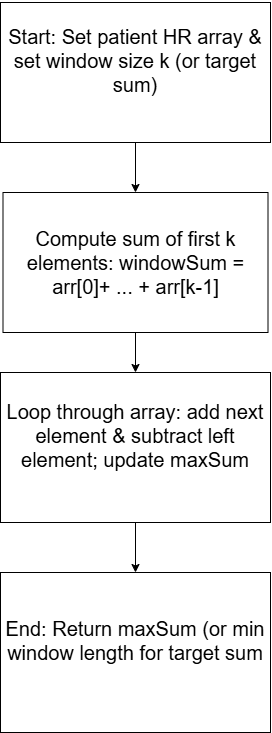

The diagram above was exported from draw.io. Its source (the exported page's mxGraphModel, read from the mxfile embedded in the PNG):
<mxGraphModel dx="934" dy="735" grid="1" gridSize="10" guides="1" tooltips="1" connect="1" arrows="1" fold="1" page="1" pageScale="1" pageWidth="850" pageHeight="1100" math="0" shadow="0">
  <root>
    <mxCell id="0" />
    <mxCell id="1" parent="0" />
    <mxCell id="Q2mWHICplAlLGm548GYY-8" edge="1" parent="1" source="Q2mWHICplAlLGm548GYY-1" style="edgeStyle=orthogonalEdgeStyle;rounded=0;orthogonalLoop=1;jettySize=auto;html=1;entryX=0.5;entryY=0;entryDx=0;entryDy=0;fontFamily=Helvetica;fontSize=20;fontColor=default;" target="Q2mWHICplAlLGm548GYY-4">
      <mxGeometry relative="1" as="geometry" />
    </mxCell>
    <mxCell id="Q2mWHICplAlLGm548GYY-1" parent="1" style="rounded=0;whiteSpace=wrap;html=1;fontSize=20;" value="&#10;Loop through array: add next element &amp;amp; subtract left element; update maxSum&#10;&#10;" vertex="1">
      <mxGeometry height="150" width="270" x="310" y="390" as="geometry" />
    </mxCell>
    <mxCell id="Q2mWHICplAlLGm548GYY-7" edge="1" parent="1" source="Q2mWHICplAlLGm548GYY-2" style="edgeStyle=orthogonalEdgeStyle;rounded=0;orthogonalLoop=1;jettySize=auto;html=1;exitX=0.5;exitY=1;exitDx=0;exitDy=0;entryX=0.5;entryY=0;entryDx=0;entryDy=0;fontFamily=Helvetica;fontSize=20;fontColor=default;" target="Q2mWHICplAlLGm548GYY-1">
      <mxGeometry relative="1" as="geometry" />
    </mxCell>
    <mxCell id="Q2mWHICplAlLGm548GYY-2" parent="1" style="rounded=0;whiteSpace=wrap;html=1;fontSize=20;" value="&lt;br&gt;Compute sum of first k elements: windowSum = arr[0]&lt;span style=&quot;background-color: transparent; color: light-dark(rgb(0, 0, 0), rgb(255, 255, 255));&quot;&gt;+ ... + arr[k-1]&lt;/span&gt;&lt;div&gt;&lt;br/&gt;&lt;/div&gt;" vertex="1">
      <mxGeometry height="140" width="265" x="312.5" y="210" as="geometry" />
    </mxCell>
    <mxCell id="Q2mWHICplAlLGm548GYY-6" edge="1" parent="1" source="Q2mWHICplAlLGm548GYY-3" style="edgeStyle=orthogonalEdgeStyle;rounded=0;orthogonalLoop=1;jettySize=auto;html=1;entryX=0.5;entryY=0;entryDx=0;entryDy=0;fontFamily=Helvetica;fontSize=20;fontColor=default;" target="Q2mWHICplAlLGm548GYY-2">
      <mxGeometry relative="1" as="geometry" />
    </mxCell>
    <mxCell id="Q2mWHICplAlLGm548GYY-3" parent="1" style="rounded=0;whiteSpace=wrap;html=1;fontSize=20;" value="&#10;Start: Set patient HR array &amp;amp; set window size k (or target sum)&#10;&#10;" vertex="1">
      <mxGeometry height="140" width="270" x="310" y="20" as="geometry" />
    </mxCell>
    <mxCell id="Q2mWHICplAlLGm548GYY-4" parent="1" style="rounded=0;whiteSpace=wrap;html=1;fontSize=20;" value="&#10;End: Return maxSum (or min window length for target sum&#10;&#10;" vertex="1">
      <mxGeometry height="160" width="270" x="310" y="590" as="geometry" />
    </mxCell>
  </root>
</mxGraphModel>